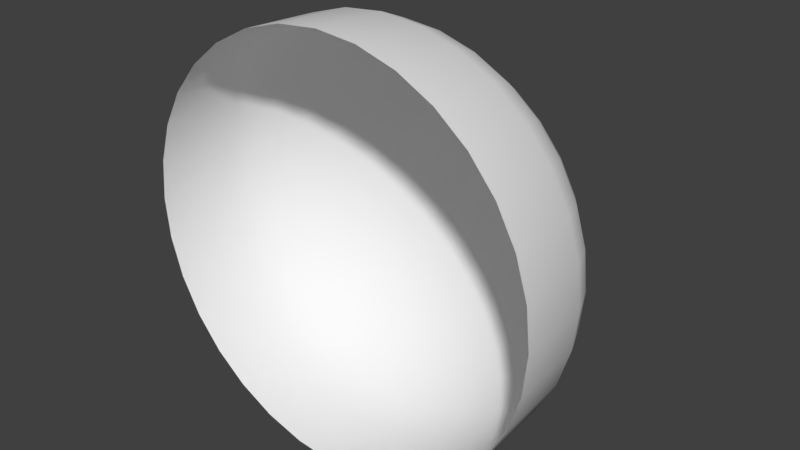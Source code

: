 # Source: CheckButton_Diode.blend  (saved by Blender 2.78.0; exported with 4.5.12 LTS)
import bpy
from mathutils import Matrix  # noqa: F401  (used for matrix-valued properties, if any)

bpy.ops.wm.read_factory_settings(use_empty=True)
scene = bpy.context.scene
scene.name = 'Scene'

# ---- collections
col_collection_1 = bpy.data.collections.new('Collection 1'); scene.collection.children.link(col_collection_1)

# ---- world
world_world = bpy.data.worlds.new('World'); scene.world = world_world
world_world.color = (0.05088, 0.05088, 0.05088)
world_world.use_sun_shadow = False
world_world.sun_shadow_jitter_overblur = 0.0
world_world.cycles.sampling_method = 'MANUAL'

# ---- meshes
me_sphere = bpy.data.meshes.new('Sphere')
me_sphere.from_pydata([(0.03806, -0.1913, -0.7277), (0.07466, -0.3753, -0.6855), (0.1084, -0.5449, -0.6169), (0.1379, -0.6935, -0.5246), (0.1622, -0.8155, -0.4122), (0.1802, -0.9061, -0.2839), (0.1913, -0.9619, -0.1447), (0.1951, -0.9808, 0.2282), (0.07466, -0.1802, -0.7277), (0.1464, -0.3536, -0.6855), (0.2126, -0.5133, -0.6169), (0.2706, -0.6533, -0.5246), (0.3182, -0.7682, -0.4122), (0.3536, -0.8536, -0.2839), (0.3753, -0.9061, -0.1447), (0.3827, -0.9239, 0.2282), (0.1084, -0.1622, -0.7277), (0.2126, -0.3182, -0.6855), (0.3087, -0.4619, -0.6169), (0.3928, -0.5879, -0.5246), (0.4619, -0.6913, -0.4122), (0.5133, -0.7682, -0.2839), (0.5449, -0.8155, -0.1447), (0.5556, -0.8315, 0.2282), (0.1379, -0.1379, -0.7277), (0.2706, -0.2706, -0.6855), (0.3928, -0.3928, -0.6169), (0.5, -0.5, -0.5246), (0.5879, -0.5879, -0.4122), (0.6533, -0.6533, -0.2839), (0.6935, -0.6935, -0.1447), (0.7071, -0.7071, 0.2282), (0.1622, -0.1084, -0.7277), (0.3182, -0.2126, -0.6855), (0.4619, -0.3087, -0.6169), (0.5879, -0.3928, -0.5246), (0.6913, -0.4619, -0.4122), (0.7682, -0.5133, -0.2839), (0.8155, -0.5449, -0.1447), (0.8315, -0.5556, 0.2282), (0.1802, -0.07466, -0.7277), (0.3536, -0.1464, -0.6855), (0.5133, -0.2126, -0.6169), (0.6533, -0.2706, -0.5246), (0.7682, -0.3182, -0.4122), (0.8536, -0.3536, -0.2839), (0.9061, -0.3753, -0.1447), (0.9239, -0.3827, 0.2282), (0.1913, -0.03806, -0.7277), (0.3753, -0.07466, -0.6855), (0.5449, -0.1084, -0.6169), (0.6935, -0.1379, -0.5246), (0.8155, -0.1622, -0.4122), (0.9061, -0.1802, -0.2839), (0.9619, -0.1913, -0.1447), (0.9808, -0.1951, 0.2282), (0.1951, 4.77e-07, -0.7277), (0.3827, 4.608e-07, -0.6855), (0.5556, 4.392e-07, -0.6169), (0.7071, 4.276e-07, -0.5246), (0.8315, 4.193e-07, -0.4122), (0.9239, 3.332e-07, -0.2839), (0.9808, 4.236e-07, -0.1447), (1.0, 3.316e-07, 0.2282), (0.1913, 0.03806, -0.7277), (0.3753, 0.07466, -0.6855), (0.5449, 0.1084, -0.6169), (0.6935, 0.138, -0.5246), (0.8155, 0.1622, -0.4122), (0.9061, 0.1802, -0.2839), (0.9619, 0.1913, -0.1447), (0.9808, 0.1951, 0.2282), (0.1802, 0.07466, -0.7277), (0.3536, 0.1464, -0.6855), (0.5133, 0.2126, -0.6169), (0.6533, 0.2706, -0.5246), (0.7682, 0.3182, -0.4122), (0.8536, 0.3536, -0.2839), (0.9061, 0.3753, -0.1447), (0.9239, 0.3827, 0.2282), (0.1622, 0.1084, -0.7277), (0.3182, 0.2126, -0.6855), (0.4619, 0.3087, -0.6169), (0.5879, 0.3928, -0.5246), (0.6913, 0.4619, -0.4122), (0.7682, 0.5133, -0.2839), (0.8155, 0.5449, -0.1447), (0.8315, 0.5556, 0.2282), (0.1379, 0.138, -0.7277), (0.2706, 0.2706, -0.6855), (0.3928, 0.3928, -0.6169), (0.5, 0.5, -0.5246), (0.5879, 0.5879, -0.4122), (0.6533, 0.6533, -0.2839), (0.6935, 0.6935, -0.1447), (0.7071, 0.7071, 0.2282), (0.1084, 0.1622, -0.7277), (0.2126, 0.3182, -0.6855), (0.3087, 0.4619, -0.6169), (0.3928, 0.5879, -0.5246), (0.4619, 0.6913, -0.4122), (0.5133, 0.7682, -0.2839), (0.5449, 0.8155, -0.1447), (0.5556, 0.8315, 0.2282), (0.07466, 0.1802, -0.7277), (0.1464, 0.3536, -0.6855), (0.2126, 0.5133, -0.6169), (0.2706, 0.6533, -0.5246), (0.3182, 0.7682, -0.4122), (0.3536, 0.8536, -0.2839), (0.3753, 0.9061, -0.1447), (0.3827, 0.9239, 0.2282), (0.03806, 0.1913, -0.7277), (0.07466, 0.3753, -0.6855), (0.1084, 0.5449, -0.6169), (0.1379, 0.6935, -0.5246), (0.1622, 0.8155, -0.4122), (0.1802, 0.9061, -0.2839), (0.1913, 0.9619, -0.1447), (0.1951, 0.9808, 0.2282), (-7.212e-09, 0.1951, -0.7277), (4.122e-08, 0.3827, -0.6855), (2.632e-08, 0.5556, -0.6169), (-2.584e-08, 0.7071, -0.5246), (-8.544e-08, 0.8315, -0.4122), (6.357e-08, 0.9239, -0.2839), (-8.544e-08, 0.9808, -0.1447), (-1.003e-07, 1.0, 0.2282), (-0.03806, 0.1913, -0.7277), (-0.07466, 0.3753, -0.6855), (-0.1084, 0.5449, -0.6169), (-0.1379, 0.6935, -0.5246), (-0.1622, 0.8155, -0.4122), (-0.1802, 0.9061, -0.2839), (-0.1913, 0.9619, -0.1447), (-0.1951, 0.9808, 0.2282), (-0.07466, 0.1802, -0.7277), (-0.1464, 0.3536, -0.6855), (-0.2126, 0.5133, -0.6169), (-0.2706, 0.6533, -0.5246), (-0.3182, 0.7682, -0.4122), (-0.3536, 0.8536, -0.2839), (-0.3753, 0.9061, -0.1447), (-0.3827, 0.9239, 0.2282), (-1.81e-07, 7.501e-07, -0.742), (-0.1084, 0.1622, -0.7277), (-0.2126, 0.3182, -0.6855), (-0.3087, 0.4619, -0.6169), (-0.3928, 0.5879, -0.5246), (-0.4619, 0.6913, -0.4122), (-0.5133, 0.7682, -0.2839), (-0.5449, 0.8155, -0.1447), (-0.5556, 0.8315, 0.2282), (-0.1379, 0.138, -0.7277), (-0.2706, 0.2706, -0.6855), (-0.3928, 0.3928, -0.6169), (-0.5, 0.5, -0.5246), (-0.5879, 0.5879, -0.4122), (-0.6533, 0.6533, -0.2839), (-0.6935, 0.6935, -0.1447), (-0.7071, 0.7071, 0.2282), (-0.1622, 0.1084, -0.7277), (-0.3182, 0.2126, -0.6855), (-0.4619, 0.3087, -0.6169), (-0.5879, 0.3928, -0.5246), (-0.6913, 0.4619, -0.4122), (-0.7682, 0.5133, -0.2839), (-0.8155, 0.5449, -0.1447), (-0.8315, 0.5556, 0.2282), (-0.1802, 0.07466, -0.7277), (-0.3536, 0.1464, -0.6855), (-0.5133, 0.2126, -0.6169), (-0.6533, 0.2706, -0.5246), (-0.7682, 0.3182, -0.4122), (-0.8536, 0.3536, -0.2839), (-0.9061, 0.3753, -0.1447), (-0.9239, 0.3827, 0.2282), (-0.1913, 0.03806, -0.7277), (-0.3753, 0.07466, -0.6855), (-0.5449, 0.1084, -0.6169), (-0.6935, 0.1379, -0.5246), (-0.8155, 0.1622, -0.4122), (-0.9061, 0.1802, -0.2839), (-0.9619, 0.1913, -0.1447), (-0.9808, 0.1951, 0.2282), (-0.1951, 4.621e-07, -0.7277), (-0.3827, 4.236e-07, -0.6855), (-0.5556, 4.094e-07, -0.6169), (-0.7071, 2.935e-07, -0.5246), (-0.8315, 2.255e-07, -0.4122), (-0.9239, 3.779e-07, -0.2839), (-0.9808, 1.256e-07, -0.1447), (-1.0, 9.321e-08, 0.2282), (-0.1913, -0.03806, -0.7277), (-0.3753, -0.07466, -0.6855), (-0.5449, -0.1084, -0.6169), (-0.6935, -0.1379, -0.5246), (-0.8155, -0.1622, -0.4122), (-0.9061, -0.1802, -0.2839), (-0.9619, -0.1913, -0.1447), (-0.9808, -0.1951, 0.2282), (-0.1802, -0.07466, -0.7277), (-0.3536, -0.1464, -0.6855), (-0.5133, -0.2126, -0.6169), (-0.6533, -0.2706, -0.5246), (-0.7682, -0.3182, -0.4122), (-0.8536, -0.3536, -0.2839), (-0.9061, -0.3753, -0.1447), (-0.9239, -0.3827, 0.2282), (-0.1622, -0.1084, -0.7277), (-0.3182, -0.2126, -0.6855), (-0.4619, -0.3087, -0.6169), (-0.5879, -0.3928, -0.5246), (-0.6913, -0.4619, -0.4122), (-0.7682, -0.5133, -0.2839), (-0.8155, -0.5449, -0.1447), (-0.8315, -0.5556, 0.2282), (-0.1379, -0.1379, -0.7277), (-0.2706, -0.2706, -0.6855), (-0.3928, -0.3928, -0.6169), (-0.5, -0.5, -0.5246), (-0.5879, -0.5879, -0.4122), (-0.6533, -0.6533, -0.2839), (-0.6935, -0.6935, -0.1447), (-0.7071, -0.7071, 0.2282), (-0.1084, -0.1622, -0.7277), (-0.2126, -0.3182, -0.6855), (-0.3087, -0.4619, -0.6169), (-0.3928, -0.5879, -0.5246), (-0.4619, -0.6913, -0.4122), (-0.5133, -0.7682, -0.2839), (-0.5449, -0.8155, -0.1447), (-0.5556, -0.8315, 0.2282), (-0.07466, -0.1802, -0.7277), (-0.1464, -0.3536, -0.6855), (-0.2126, -0.5133, -0.6169), (-0.2706, -0.6533, -0.5246), (-0.3182, -0.7682, -0.4122), (-0.3536, -0.8536, -0.2839), (-0.3753, -0.9061, -0.1447), (-0.3827, -0.9239, 0.2282), (-0.03806, -0.1913, -0.7277), (-0.07466, -0.3753, -0.6855), (-0.1084, -0.5449, -0.6169), (-0.1379, -0.6935, -0.5246), (-0.1622, -0.8155, -0.4122), (-0.1802, -0.9061, -0.2839), (-0.1913, -0.9619, -0.1447), (-0.1951, -0.9808, 0.2282), (3.749e-08, -0.1951, -0.7277), (7.847e-08, -0.3827, -0.6855), (1.083e-07, -0.5556, -0.6169), (1.53e-07, -0.7071, -0.5246), (2.722e-07, -0.8315, -0.4122), (6.357e-08, -0.9239, -0.2839), (2.573e-07, -0.9808, -0.1447), (2.722e-07, -1.0, 0.2282)], [], [(251, 250, 1, 2), (252, 251, 2, 3), (253, 252, 3, 4), (254, 253, 4, 5), (255, 254, 5, 6), (256, 255, 6, 7), (249, 144, 0), (250, 249, 0, 1), (1, 0, 8, 9), (2, 1, 9, 10), (3, 2, 10, 11), (4, 3, 11, 12), (5, 4, 12, 13), (6, 5, 13, 14), (7, 6, 14, 15), (0, 144, 8), (13, 12, 20, 21), (14, 13, 21, 22), (15, 14, 22, 23), (8, 144, 16), (9, 8, 16, 17), (10, 9, 17, 18), (11, 10, 18, 19), (12, 11, 19, 20), (18, 17, 25, 26), (19, 18, 26, 27), (20, 19, 27, 28), (21, 20, 28, 29), (22, 21, 29, 30), (23, 22, 30, 31), (16, 144, 24), (17, 16, 24, 25), (30, 29, 37, 38), (31, 30, 38, 39), (24, 144, 32), (25, 24, 32, 33), (26, 25, 33, 34), (27, 26, 34, 35), (28, 27, 35, 36), (29, 28, 36, 37), (34, 33, 41, 42), (35, 34, 42, 43), (36, 35, 43, 44), (37, 36, 44, 45), (38, 37, 45, 46), (39, 38, 46, 47), (32, 144, 40), (33, 32, 40, 41), (46, 45, 53, 54), (47, 46, 54, 55), (40, 144, 48), (41, 40, 48, 49), (42, 41, 49, 50), (43, 42, 50, 51), (44, 43, 51, 52), (45, 44, 52, 53), (51, 50, 58, 59), (52, 51, 59, 60), (53, 52, 60, 61), (54, 53, 61, 62), (55, 54, 62, 63), (48, 144, 56), (49, 48, 56, 57), (50, 49, 57, 58), (63, 62, 70, 71), (56, 144, 64), (57, 56, 64, 65), (58, 57, 65, 66), (59, 58, 66, 67), (60, 59, 67, 68), (61, 60, 68, 69), (62, 61, 69, 70), (67, 66, 74, 75), (68, 67, 75, 76), (69, 68, 76, 77), (70, 69, 77, 78), (71, 70, 78, 79), (64, 144, 72), (65, 64, 72, 73), (66, 65, 73, 74), (79, 78, 86, 87), (72, 144, 80), (73, 72, 80, 81), (74, 73, 81, 82), (75, 74, 82, 83), (76, 75, 83, 84), (77, 76, 84, 85), (78, 77, 85, 86), (84, 83, 91, 92), (85, 84, 92, 93), (86, 85, 93, 94), (87, 86, 94, 95), (80, 144, 88), (81, 80, 88, 89), (82, 81, 89, 90), (83, 82, 90, 91), (89, 88, 96, 97), (90, 89, 97, 98), (91, 90, 98, 99), (92, 91, 99, 100), (93, 92, 100, 101), (94, 93, 101, 102), (95, 94, 102, 103), (88, 144, 96), (101, 100, 108, 109), (102, 101, 109, 110), (103, 102, 110, 111), (96, 144, 104), (97, 96, 104, 105), (98, 97, 105, 106), (99, 98, 106, 107), (100, 99, 107, 108), (105, 104, 112, 113), (106, 105, 113, 114), (107, 106, 114, 115), (108, 107, 115, 116), (109, 108, 116, 117), (110, 109, 117, 118), (111, 110, 118, 119), (104, 144, 112), (117, 116, 124, 125), (118, 117, 125, 126), (119, 118, 126, 127), (112, 144, 120), (113, 112, 120, 121), (114, 113, 121, 122), (115, 114, 122, 123), (116, 115, 123, 124), (122, 121, 129, 130), (123, 122, 130, 131), (124, 123, 131, 132), (125, 124, 132, 133), (126, 125, 133, 134), (127, 126, 134, 135), (120, 144, 128), (121, 120, 128, 129), (134, 133, 141, 142), (135, 134, 142, 143), (128, 144, 136), (129, 128, 136, 137), (130, 129, 137, 138), (131, 130, 138, 139), (132, 131, 139, 140), (133, 132, 140, 141), (138, 137, 146, 147), (139, 138, 147, 148), (140, 139, 148, 149), (141, 140, 149, 150), (142, 141, 150, 151), (143, 142, 151, 152), (136, 144, 145), (137, 136, 145, 146), (151, 150, 158, 159), (152, 151, 159, 160), (145, 144, 153), (146, 145, 153, 154), (147, 146, 154, 155), (148, 147, 155, 156), (149, 148, 156, 157), (150, 149, 157, 158), (156, 155, 163, 164), (157, 156, 164, 165), (158, 157, 165, 166), (159, 158, 166, 167), (160, 159, 167, 168), (153, 144, 161), (154, 153, 161, 162), (155, 154, 162, 163), (168, 167, 175, 176), (161, 144, 169), (162, 161, 169, 170), (163, 162, 170, 171), (164, 163, 171, 172), (165, 164, 172, 173), (166, 165, 173, 174), (167, 166, 174, 175), (173, 172, 180, 181), (174, 173, 181, 182), (175, 174, 182, 183), (176, 175, 183, 184), (169, 144, 177), (170, 169, 177, 178), (171, 170, 178, 179), (172, 171, 179, 180), (177, 144, 185), (178, 177, 185, 186), (179, 178, 186, 187), (180, 179, 187, 188), (181, 180, 188, 189), (182, 181, 189, 190), (183, 182, 190, 191), (184, 183, 191, 192), (189, 188, 196, 197), (190, 189, 197, 198), (191, 190, 198, 199), (192, 191, 199, 200), (185, 144, 193), (186, 185, 193, 194), (187, 186, 194, 195), (188, 187, 195, 196), (194, 193, 201, 202), (195, 194, 202, 203), (196, 195, 203, 204), (197, 196, 204, 205), (198, 197, 205, 206), (199, 198, 206, 207), (200, 199, 207, 208), (193, 144, 201), (206, 205, 213, 214), (207, 206, 214, 215), (208, 207, 215, 216), (201, 144, 209), (202, 201, 209, 210), (203, 202, 210, 211), (204, 203, 211, 212), (205, 204, 212, 213), (210, 209, 217, 218), (211, 210, 218, 219), (212, 211, 219, 220), (213, 212, 220, 221), (214, 213, 221, 222), (215, 214, 222, 223), (216, 215, 223, 224), (209, 144, 217), (222, 221, 229, 230), (223, 222, 230, 231), (224, 223, 231, 232), (217, 144, 225), (218, 217, 225, 226), (219, 218, 226, 227), (220, 219, 227, 228), (221, 220, 228, 229), (227, 226, 234, 235), (228, 227, 235, 236), (229, 228, 236, 237), (230, 229, 237, 238), (231, 230, 238, 239), (232, 231, 239, 240), (225, 144, 233), (226, 225, 233, 234), (239, 238, 246, 247), (240, 239, 247, 248), (233, 144, 241), (234, 233, 241, 242), (235, 234, 242, 243), (236, 235, 243, 244), (237, 236, 244, 245), (238, 237, 245, 246), (244, 243, 251, 252), (245, 244, 252, 253), (246, 245, 253, 254), (247, 246, 254, 255), (248, 247, 255, 256), (241, 144, 249), (242, 241, 249, 250), (243, 242, 250, 251)])
me_sphere.polygons.foreach_set('use_smooth', [True] * 256)
me_sphere.use_remesh_preserve_volume = False
me_sphere.use_remesh_preserve_attributes = False
me_sphere.use_mirror_vertex_groups = False
me_sphere.update()

# ---- objects
ob_sphere = bpy.data.objects.new('Sphere', me_sphere)

# ---- transforms, parenting, visibility, modifiers, constraints
ob_sphere.location = (0.0, 0.0, 0.0)
ob_sphere.rotation_euler = (1.571, -0.0, 0.0)
ob_sphere.lineart.crease_threshold = 0.0

# ---- collection membership
col_collection_1.objects.link(ob_sphere)

# ---- scene / render settings (as saved in the file)
scene.frame_start = 1; scene.frame_end = 250; scene.frame_set(1)
scene.render.engine = 'CYCLES'
scene.render.resolution_percentage = 50
scene.render.dither_intensity = 0.0
scene.cycles.use_denoising = False
scene.cycles.samples = 128
scene.cycles.sampling_pattern = 'TABULATED_SOBOL'
scene.cycles.light_sampling_threshold = 0.0
scene.cycles.use_adaptive_sampling = False
scene.cycles.use_light_tree = False
scene.cycles.blur_glossy = 0.0
scene.cycles.sample_clamp_indirect = 0.0
scene.view_settings.view_transform = 'Standard'
bpy.context.view_layer.update()

# ---- added for rendering (the .blend has no active camera and no usable light): camera, sun
cam_auto = bpy.data.cameras.new('AutoCamera')
cam_auto.lens = 50.0
cam_auto.sensor_width = 36.0
cam_auto.clip_end = 1000.0
ob_auto_camera = bpy.data.objects.new('AutoCamera', cam_auto)
scene.collection.objects.link(ob_auto_camera)
ob_auto_camera.location = (2.7666, -3.06306, 2.21328)
ob_auto_camera.rotation_euler = (1.09748, -7.21219e-08, 0.694738)
scene.camera = ob_auto_camera
light_auto_sun = bpy.data.lights.new('AutoSun', 'SUN')
light_auto_sun.energy = 3.0
light_auto_sun.angle = 0.0523599
ob_auto_sun = bpy.data.objects.new('AutoSun', light_auto_sun)
scene.collection.objects.link(ob_auto_sun)
ob_auto_sun.rotation_euler = (0.872665, 0.174533, 0.523599)
bpy.context.view_layer.update()
